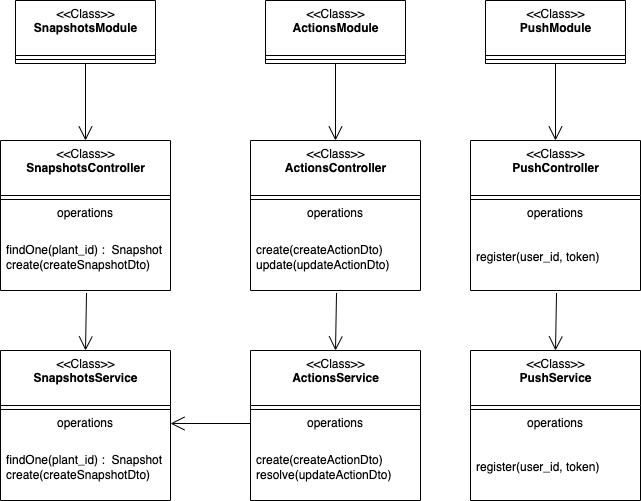

The diagram above was exported from draw.io. Its source (the exported page's mxGraphModel, read from the mxfile embedded in the PNG):
<mxGraphModel dx="1019" dy="740" grid="1" gridSize="10" guides="1" tooltips="1" connect="1" arrows="1" fold="1" page="1" pageScale="1" pageWidth="850" pageHeight="1100" math="0" shadow="0">
  <root>
    <mxCell id="0" />
    <mxCell id="1" parent="0" />
    <mxCell id="2" value="&amp;lt;&amp;lt;Class&amp;gt;&amp;gt;&lt;br&gt;&lt;b&gt;SnapshotsModule&lt;/b&gt;" style="swimlane;fontStyle=0;align=center;verticalAlign=top;childLayout=stackLayout;horizontal=1;startSize=55;horizontalStack=0;resizeParent=1;resizeParentMax=0;resizeLast=0;collapsible=0;marginBottom=0;html=1;" vertex="1" parent="1">
      <mxGeometry x="165" y="110" width="140" height="63" as="geometry" />
    </mxCell>
    <mxCell id="7" value="" style="line;strokeWidth=1;fillColor=none;align=left;verticalAlign=middle;spacingTop=-1;spacingLeft=3;spacingRight=3;rotatable=0;labelPosition=right;points=[];portConstraint=eastwest;" vertex="1" parent="2">
      <mxGeometry y="55" width="140" height="8" as="geometry" />
    </mxCell>
    <mxCell id="10" value="&amp;lt;&amp;lt;Class&amp;gt;&amp;gt;&lt;br&gt;&lt;b&gt;SnapshotsController&lt;/b&gt;" style="swimlane;fontStyle=0;align=center;verticalAlign=top;childLayout=stackLayout;horizontal=1;startSize=55;horizontalStack=0;resizeParent=1;resizeParentMax=0;resizeLast=0;collapsible=0;marginBottom=0;html=1;" vertex="1" parent="1">
      <mxGeometry x="150" y="250" width="170" height="150" as="geometry" />
    </mxCell>
    <mxCell id="15" value="" style="line;strokeWidth=1;fillColor=none;align=left;verticalAlign=middle;spacingTop=-1;spacingLeft=3;spacingRight=3;rotatable=0;labelPosition=right;points=[];portConstraint=eastwest;" vertex="1" parent="10">
      <mxGeometry y="55" width="170" height="8" as="geometry" />
    </mxCell>
    <mxCell id="16" value="operations" style="text;html=1;strokeColor=none;fillColor=none;align=center;verticalAlign=middle;spacingLeft=4;spacingRight=4;overflow=hidden;rotatable=0;points=[[0,0.5],[1,0.5]];portConstraint=eastwest;" vertex="1" parent="10">
      <mxGeometry y="63" width="170" height="20" as="geometry" />
    </mxCell>
    <mxCell id="17" value="findOne(plant_id) :&amp;nbsp; Snapshot&lt;br&gt;create(createSnapshotDto)" style="text;html=1;strokeColor=none;fillColor=none;align=left;verticalAlign=middle;spacingLeft=4;spacingRight=4;overflow=hidden;rotatable=0;points=[[0,0.5],[1,0.5]];portConstraint=eastwest;" vertex="1" parent="10">
      <mxGeometry y="83" width="170" height="67" as="geometry" />
    </mxCell>
    <mxCell id="18" value="&amp;lt;&amp;lt;Class&amp;gt;&amp;gt;&lt;br&gt;&lt;b&gt;SnapshotsService&lt;/b&gt;" style="swimlane;fontStyle=0;align=center;verticalAlign=top;childLayout=stackLayout;horizontal=1;startSize=55;horizontalStack=0;resizeParent=1;resizeParentMax=0;resizeLast=0;collapsible=0;marginBottom=0;html=1;" vertex="1" parent="1">
      <mxGeometry x="150" y="460" width="170" height="150" as="geometry" />
    </mxCell>
    <mxCell id="19" value="" style="line;strokeWidth=1;fillColor=none;align=left;verticalAlign=middle;spacingTop=-1;spacingLeft=3;spacingRight=3;rotatable=0;labelPosition=right;points=[];portConstraint=eastwest;" vertex="1" parent="18">
      <mxGeometry y="55" width="170" height="8" as="geometry" />
    </mxCell>
    <mxCell id="20" value="operations" style="text;html=1;strokeColor=none;fillColor=none;align=center;verticalAlign=middle;spacingLeft=4;spacingRight=4;overflow=hidden;rotatable=0;points=[[0,0.5],[1,0.5]];portConstraint=eastwest;" vertex="1" parent="18">
      <mxGeometry y="63" width="170" height="20" as="geometry" />
    </mxCell>
    <mxCell id="21" value="findOne(plant_id) :&amp;nbsp; Snapshot&lt;br&gt;create(createSnapshotDto)" style="text;html=1;strokeColor=none;fillColor=none;align=left;verticalAlign=middle;spacingLeft=4;spacingRight=4;overflow=hidden;rotatable=0;points=[[0,0.5],[1,0.5]];portConstraint=eastwest;" vertex="1" parent="18">
      <mxGeometry y="83" width="170" height="67" as="geometry" />
    </mxCell>
    <mxCell id="23" value="" style="endArrow=open;endFill=1;endSize=12;html=1;exitX=0.506;exitY=1.037;exitDx=0;exitDy=0;exitPerimeter=0;entryX=0.5;entryY=0;entryDx=0;entryDy=0;" edge="1" parent="1" source="17" target="18">
      <mxGeometry width="160" relative="1" as="geometry">
        <mxPoint x="395" y="370" as="sourcePoint" />
        <mxPoint x="555" y="370" as="targetPoint" />
      </mxGeometry>
    </mxCell>
    <mxCell id="25" value="" style="endArrow=open;endFill=1;endSize=12;html=1;exitX=0.5;exitY=1;exitDx=0;exitDy=0;entryX=0.5;entryY=0;entryDx=0;entryDy=0;" edge="1" parent="1" source="2" target="10">
      <mxGeometry width="160" relative="1" as="geometry">
        <mxPoint x="195" y="190" as="sourcePoint" />
        <mxPoint x="355" y="190" as="targetPoint" />
      </mxGeometry>
    </mxCell>
    <mxCell id="26" value="&amp;lt;&amp;lt;Class&amp;gt;&amp;gt;&lt;br&gt;&lt;b&gt;ActionsModule&lt;/b&gt;" style="swimlane;fontStyle=0;align=center;verticalAlign=top;childLayout=stackLayout;horizontal=1;startSize=55;horizontalStack=0;resizeParent=1;resizeParentMax=0;resizeLast=0;collapsible=0;marginBottom=0;html=1;" vertex="1" parent="1">
      <mxGeometry x="415" y="110" width="140" height="63" as="geometry" />
    </mxCell>
    <mxCell id="27" value="" style="line;strokeWidth=1;fillColor=none;align=left;verticalAlign=middle;spacingTop=-1;spacingLeft=3;spacingRight=3;rotatable=0;labelPosition=right;points=[];portConstraint=eastwest;" vertex="1" parent="26">
      <mxGeometry y="55" width="140" height="8" as="geometry" />
    </mxCell>
    <mxCell id="28" value="&amp;lt;&amp;lt;Class&amp;gt;&amp;gt;&lt;br&gt;&lt;b&gt;ActionsController&lt;/b&gt;" style="swimlane;fontStyle=0;align=center;verticalAlign=top;childLayout=stackLayout;horizontal=1;startSize=55;horizontalStack=0;resizeParent=1;resizeParentMax=0;resizeLast=0;collapsible=0;marginBottom=0;html=1;" vertex="1" parent="1">
      <mxGeometry x="400" y="250" width="170" height="150" as="geometry" />
    </mxCell>
    <mxCell id="29" value="" style="line;strokeWidth=1;fillColor=none;align=left;verticalAlign=middle;spacingTop=-1;spacingLeft=3;spacingRight=3;rotatable=0;labelPosition=right;points=[];portConstraint=eastwest;" vertex="1" parent="28">
      <mxGeometry y="55" width="170" height="8" as="geometry" />
    </mxCell>
    <mxCell id="30" value="operations" style="text;html=1;strokeColor=none;fillColor=none;align=center;verticalAlign=middle;spacingLeft=4;spacingRight=4;overflow=hidden;rotatable=0;points=[[0,0.5],[1,0.5]];portConstraint=eastwest;" vertex="1" parent="28">
      <mxGeometry y="63" width="170" height="20" as="geometry" />
    </mxCell>
    <mxCell id="31" value="create(createActionDto)&lt;br&gt;update(updateActionDto)" style="text;html=1;strokeColor=none;fillColor=none;align=left;verticalAlign=middle;spacingLeft=4;spacingRight=4;overflow=hidden;rotatable=0;points=[[0,0.5],[1,0.5]];portConstraint=eastwest;" vertex="1" parent="28">
      <mxGeometry y="83" width="170" height="67" as="geometry" />
    </mxCell>
    <mxCell id="32" value="&amp;lt;&amp;lt;Class&amp;gt;&amp;gt;&lt;br&gt;&lt;b&gt;ActionsService&lt;/b&gt;" style="swimlane;fontStyle=0;align=center;verticalAlign=top;childLayout=stackLayout;horizontal=1;startSize=55;horizontalStack=0;resizeParent=1;resizeParentMax=0;resizeLast=0;collapsible=0;marginBottom=0;html=1;" vertex="1" parent="1">
      <mxGeometry x="400" y="460" width="170" height="150" as="geometry" />
    </mxCell>
    <mxCell id="33" value="" style="line;strokeWidth=1;fillColor=none;align=left;verticalAlign=middle;spacingTop=-1;spacingLeft=3;spacingRight=3;rotatable=0;labelPosition=right;points=[];portConstraint=eastwest;" vertex="1" parent="32">
      <mxGeometry y="55" width="170" height="8" as="geometry" />
    </mxCell>
    <mxCell id="34" value="operations" style="text;html=1;strokeColor=none;fillColor=none;align=center;verticalAlign=middle;spacingLeft=4;spacingRight=4;overflow=hidden;rotatable=0;points=[[0,0.5],[1,0.5]];portConstraint=eastwest;" vertex="1" parent="32">
      <mxGeometry y="63" width="170" height="20" as="geometry" />
    </mxCell>
    <mxCell id="35" value="create(createActionDto)&amp;nbsp;&lt;br&gt;resolve(updateActionDto)" style="text;html=1;strokeColor=none;fillColor=none;align=left;verticalAlign=middle;spacingLeft=4;spacingRight=4;overflow=hidden;rotatable=0;points=[[0,0.5],[1,0.5]];portConstraint=eastwest;" vertex="1" parent="32">
      <mxGeometry y="83" width="170" height="67" as="geometry" />
    </mxCell>
    <mxCell id="36" value="" style="endArrow=open;endFill=1;endSize=12;html=1;exitX=0.506;exitY=1.037;exitDx=0;exitDy=0;exitPerimeter=0;entryX=0.5;entryY=0;entryDx=0;entryDy=0;" edge="1" parent="1" source="31" target="32">
      <mxGeometry width="160" relative="1" as="geometry">
        <mxPoint x="645" y="370" as="sourcePoint" />
        <mxPoint x="805" y="370" as="targetPoint" />
      </mxGeometry>
    </mxCell>
    <mxCell id="37" value="" style="endArrow=open;endFill=1;endSize=12;html=1;exitX=0.5;exitY=1;exitDx=0;exitDy=0;entryX=0.5;entryY=0;entryDx=0;entryDy=0;" edge="1" parent="1" source="26" target="28">
      <mxGeometry width="160" relative="1" as="geometry">
        <mxPoint x="445" y="190" as="sourcePoint" />
        <mxPoint x="605" y="190" as="targetPoint" />
      </mxGeometry>
    </mxCell>
    <mxCell id="38" value="&amp;lt;&amp;lt;Class&amp;gt;&amp;gt;&lt;br&gt;&lt;b&gt;PushModule&lt;/b&gt;" style="swimlane;fontStyle=0;align=center;verticalAlign=top;childLayout=stackLayout;horizontal=1;startSize=55;horizontalStack=0;resizeParent=1;resizeParentMax=0;resizeLast=0;collapsible=0;marginBottom=0;html=1;" vertex="1" parent="1">
      <mxGeometry x="635" y="110" width="140" height="63" as="geometry" />
    </mxCell>
    <mxCell id="39" value="" style="line;strokeWidth=1;fillColor=none;align=left;verticalAlign=middle;spacingTop=-1;spacingLeft=3;spacingRight=3;rotatable=0;labelPosition=right;points=[];portConstraint=eastwest;" vertex="1" parent="38">
      <mxGeometry y="55" width="140" height="8" as="geometry" />
    </mxCell>
    <mxCell id="40" value="&amp;lt;&amp;lt;Class&amp;gt;&amp;gt;&lt;br&gt;&lt;b&gt;PushController&lt;/b&gt;" style="swimlane;fontStyle=0;align=center;verticalAlign=top;childLayout=stackLayout;horizontal=1;startSize=55;horizontalStack=0;resizeParent=1;resizeParentMax=0;resizeLast=0;collapsible=0;marginBottom=0;html=1;" vertex="1" parent="1">
      <mxGeometry x="620" y="250" width="170" height="150" as="geometry" />
    </mxCell>
    <mxCell id="41" value="" style="line;strokeWidth=1;fillColor=none;align=left;verticalAlign=middle;spacingTop=-1;spacingLeft=3;spacingRight=3;rotatable=0;labelPosition=right;points=[];portConstraint=eastwest;" vertex="1" parent="40">
      <mxGeometry y="55" width="170" height="8" as="geometry" />
    </mxCell>
    <mxCell id="42" value="operations" style="text;html=1;strokeColor=none;fillColor=none;align=center;verticalAlign=middle;spacingLeft=4;spacingRight=4;overflow=hidden;rotatable=0;points=[[0,0.5],[1,0.5]];portConstraint=eastwest;" vertex="1" parent="40">
      <mxGeometry y="63" width="170" height="20" as="geometry" />
    </mxCell>
    <mxCell id="43" value="register(user_id, token)" style="text;html=1;strokeColor=none;fillColor=none;align=left;verticalAlign=middle;spacingLeft=4;spacingRight=4;overflow=hidden;rotatable=0;points=[[0,0.5],[1,0.5]];portConstraint=eastwest;" vertex="1" parent="40">
      <mxGeometry y="83" width="170" height="67" as="geometry" />
    </mxCell>
    <mxCell id="44" value="&amp;lt;&amp;lt;Class&amp;gt;&amp;gt;&lt;br&gt;&lt;b&gt;PushService&lt;/b&gt;" style="swimlane;fontStyle=0;align=center;verticalAlign=top;childLayout=stackLayout;horizontal=1;startSize=55;horizontalStack=0;resizeParent=1;resizeParentMax=0;resizeLast=0;collapsible=0;marginBottom=0;html=1;" vertex="1" parent="1">
      <mxGeometry x="620" y="460" width="170" height="150" as="geometry" />
    </mxCell>
    <mxCell id="45" value="" style="line;strokeWidth=1;fillColor=none;align=left;verticalAlign=middle;spacingTop=-1;spacingLeft=3;spacingRight=3;rotatable=0;labelPosition=right;points=[];portConstraint=eastwest;" vertex="1" parent="44">
      <mxGeometry y="55" width="170" height="8" as="geometry" />
    </mxCell>
    <mxCell id="46" value="operations" style="text;html=1;strokeColor=none;fillColor=none;align=center;verticalAlign=middle;spacingLeft=4;spacingRight=4;overflow=hidden;rotatable=0;points=[[0,0.5],[1,0.5]];portConstraint=eastwest;" vertex="1" parent="44">
      <mxGeometry y="63" width="170" height="20" as="geometry" />
    </mxCell>
    <mxCell id="47" value="register(user_id, token)" style="text;html=1;strokeColor=none;fillColor=none;align=left;verticalAlign=middle;spacingLeft=4;spacingRight=4;overflow=hidden;rotatable=0;points=[[0,0.5],[1,0.5]];portConstraint=eastwest;" vertex="1" parent="44">
      <mxGeometry y="83" width="170" height="67" as="geometry" />
    </mxCell>
    <mxCell id="48" value="" style="endArrow=open;endFill=1;endSize=12;html=1;exitX=0.506;exitY=1.037;exitDx=0;exitDy=0;exitPerimeter=0;entryX=0.5;entryY=0;entryDx=0;entryDy=0;" edge="1" parent="1" source="43" target="44">
      <mxGeometry width="160" relative="1" as="geometry">
        <mxPoint x="865" y="370" as="sourcePoint" />
        <mxPoint x="1025" y="370" as="targetPoint" />
      </mxGeometry>
    </mxCell>
    <mxCell id="49" value="" style="endArrow=open;endFill=1;endSize=12;html=1;exitX=0.5;exitY=1;exitDx=0;exitDy=0;entryX=0.5;entryY=0;entryDx=0;entryDy=0;" edge="1" parent="1" source="38" target="40">
      <mxGeometry width="160" relative="1" as="geometry">
        <mxPoint x="665" y="190" as="sourcePoint" />
        <mxPoint x="825" y="190" as="targetPoint" />
      </mxGeometry>
    </mxCell>
    <mxCell id="50" value="" style="endArrow=open;endFill=1;endSize=12;html=1;exitX=0;exitY=0.5;exitDx=0;exitDy=0;entryX=1;entryY=0.5;entryDx=0;entryDy=0;" edge="1" parent="1" source="34" target="20">
      <mxGeometry width="160" relative="1" as="geometry">
        <mxPoint x="260" y="690" as="sourcePoint" />
        <mxPoint x="420" y="690" as="targetPoint" />
      </mxGeometry>
    </mxCell>
  </root>
</mxGraphModel>